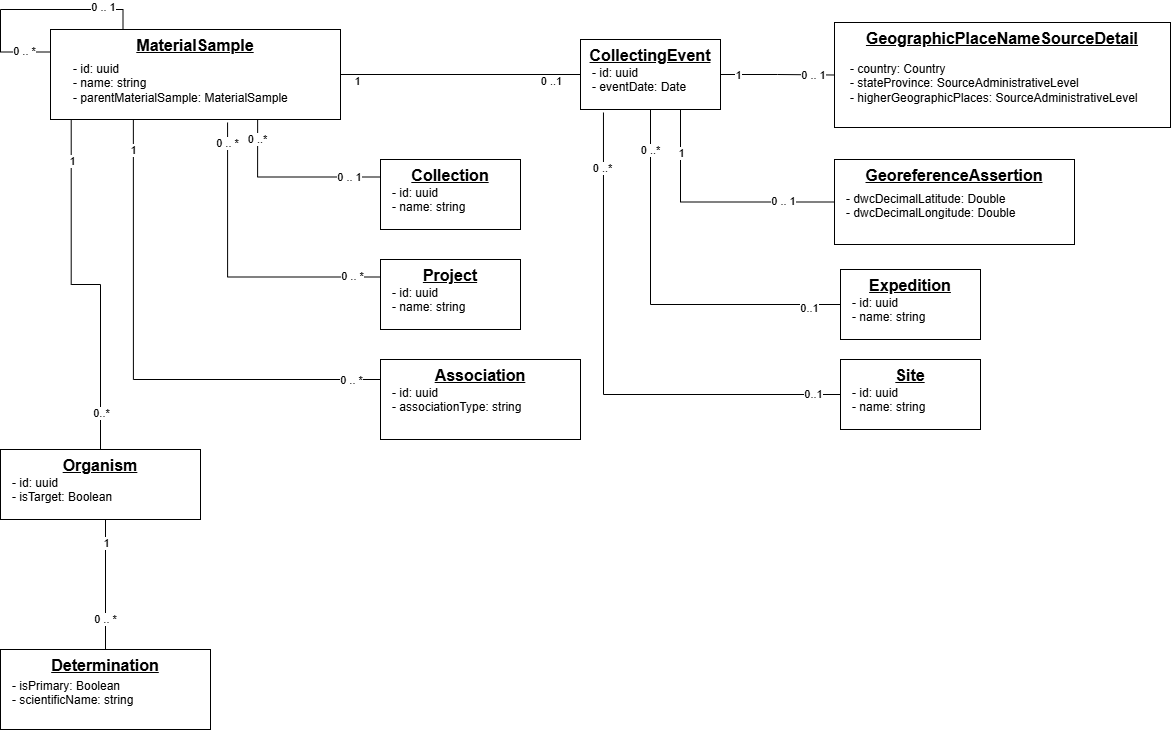

The diagram above was exported from draw.io. Its source (the exported page's mxGraphModel, read from the mxfile embedded in the PNG):
<mxGraphModel dx="2054" dy="1137" grid="1" gridSize="10" guides="1" tooltips="1" connect="1" arrows="1" fold="1" page="1" pageScale="1" pageWidth="850" pageHeight="1100" math="0" shadow="0">
  <root>
    <mxCell id="0" />
    <mxCell id="1" parent="0" />
    <mxCell id="9JyIUUTxpsloQZmxydPV-1" parent="1" style="rounded=0;whiteSpace=wrap;html=1;verticalAlign=top;fontStyle=5;fontSize=16;" value="MaterialSample" vertex="1">
      <mxGeometry height="90" width="290" x="60" y="110" as="geometry" />
    </mxCell>
    <mxCell id="9JyIUUTxpsloQZmxydPV-2" parent="9JyIUUTxpsloQZmxydPV-1" style="text;strokeColor=none;fillColor=none;align=left;verticalAlign=top;whiteSpace=wrap;html=1;" value="- id: uuid&lt;br&gt;- name: string&lt;div&gt;- parentMaterialSample: MaterialSample&lt;/div&gt;" vertex="1">
      <mxGeometry height="64.28571428571428" width="248.57142857142858" x="20.714285714285708" y="25.71428571428571" as="geometry" />
    </mxCell>
    <mxCell id="9JyIUUTxpsloQZmxydPV-50" edge="1" parent="1" source="9JyIUUTxpsloQZmxydPV-3" style="edgeStyle=orthogonalEdgeStyle;rounded=0;orthogonalLoop=1;jettySize=auto;html=1;exitX=1;exitY=0.5;exitDx=0;exitDy=0;entryX=0;entryY=0.5;entryDx=0;entryDy=0;endArrow=none;endFill=0;" target="9JyIUUTxpsloQZmxydPV-48">
      <mxGeometry relative="1" as="geometry" />
    </mxCell>
    <mxCell id="9JyIUUTxpsloQZmxydPV-51" connectable="0" parent="9JyIUUTxpsloQZmxydPV-50" style="edgeLabel;html=1;align=center;verticalAlign=middle;resizable=0;points=[];" value="1" vertex="1">
      <mxGeometry relative="1" x="-0.7018" as="geometry">
        <mxPoint as="offset" />
      </mxGeometry>
    </mxCell>
    <mxCell id="9JyIUUTxpsloQZmxydPV-52" connectable="0" parent="9JyIUUTxpsloQZmxydPV-50" style="edgeLabel;html=1;align=center;verticalAlign=middle;resizable=0;points=[];" value="0 .. 1" vertex="1">
      <mxGeometry relative="1" x="0.6316" as="geometry">
        <mxPoint as="offset" />
      </mxGeometry>
    </mxCell>
    <mxCell id="9JyIUUTxpsloQZmxydPV-3" parent="1" style="rounded=0;whiteSpace=wrap;html=1;verticalAlign=top;fontStyle=5;fontSize=16;" value="CollectingEvent" vertex="1">
      <mxGeometry height="70" width="140" x="590" y="120" as="geometry" />
    </mxCell>
    <mxCell id="9JyIUUTxpsloQZmxydPV-4" parent="9JyIUUTxpsloQZmxydPV-3" style="text;strokeColor=none;fillColor=none;align=left;verticalAlign=top;whiteSpace=wrap;html=1;" value="- id: uuid&lt;br&gt;- eventDate: Date" vertex="1">
      <mxGeometry height="50" width="120" x="10" y="20" as="geometry" />
    </mxCell>
    <mxCell id="9JyIUUTxpsloQZmxydPV-5" parent="1" style="rounded=0;whiteSpace=wrap;html=1;verticalAlign=top;fontSize=16;fontStyle=5" value="Organism" vertex="1">
      <mxGeometry height="70" width="200" x="10" y="530" as="geometry" />
    </mxCell>
    <mxCell id="9JyIUUTxpsloQZmxydPV-6" parent="9JyIUUTxpsloQZmxydPV-5" style="text;strokeColor=none;fillColor=none;align=left;verticalAlign=top;whiteSpace=wrap;html=1;" value="- id: uuid&lt;br&gt;- isTarget: Boolean" vertex="1">
      <mxGeometry height="50" width="190" x="10" y="20" as="geometry" />
    </mxCell>
    <mxCell id="9JyIUUTxpsloQZmxydPV-7" edge="1" parent="1" source="9JyIUUTxpsloQZmxydPV-3" style="edgeStyle=orthogonalEdgeStyle;rounded=0;orthogonalLoop=1;jettySize=auto;html=1;endArrow=none;endFill=0;" target="9JyIUUTxpsloQZmxydPV-1" value="">
      <mxGeometry relative="1" as="geometry">
        <mxPoint as="offset" />
      </mxGeometry>
    </mxCell>
    <mxCell id="9JyIUUTxpsloQZmxydPV-15" connectable="0" parent="9JyIUUTxpsloQZmxydPV-7" style="edgeLabel;html=1;align=center;verticalAlign=middle;resizable=0;points=[];" value="0 ..1" vertex="1">
      <mxGeometry relative="1" x="-0.4435" y="1" as="geometry">
        <mxPoint x="37" y="5" as="offset" />
      </mxGeometry>
    </mxCell>
    <mxCell id="9JyIUUTxpsloQZmxydPV-16" connectable="0" parent="9JyIUUTxpsloQZmxydPV-7" style="edgeLabel;html=1;align=center;verticalAlign=middle;resizable=0;points=[];" value="1" vertex="1">
      <mxGeometry relative="1" x="0.2348" y="3" as="geometry">
        <mxPoint x="-76" y="3" as="offset" />
      </mxGeometry>
    </mxCell>
    <mxCell id="9JyIUUTxpsloQZmxydPV-8" edge="1" parent="1" source="9JyIUUTxpsloQZmxydPV-5" style="edgeStyle=orthogonalEdgeStyle;rounded=0;orthogonalLoop=1;jettySize=auto;html=1;endArrow=none;endFill=0;entryX=0;entryY=1;entryDx=0;entryDy=0;" target="9JyIUUTxpsloQZmxydPV-2" value="">
      <mxGeometry relative="1" as="geometry" />
    </mxCell>
    <mxCell id="9JyIUUTxpsloQZmxydPV-20" connectable="0" parent="9JyIUUTxpsloQZmxydPV-8" style="edgeLabel;html=1;align=center;verticalAlign=middle;resizable=0;points=[];" value="1" vertex="1">
      <mxGeometry relative="1" x="0.7704" y="-1" as="geometry">
        <mxPoint as="offset" />
      </mxGeometry>
    </mxCell>
    <mxCell id="9JyIUUTxpsloQZmxydPV-21" connectable="0" parent="9JyIUUTxpsloQZmxydPV-8" style="edgeLabel;html=1;align=center;verticalAlign=middle;resizable=0;points=[];" value="0..*" vertex="1">
      <mxGeometry relative="1" x="-0.7926" as="geometry">
        <mxPoint as="offset" />
      </mxGeometry>
    </mxCell>
    <mxCell id="9JyIUUTxpsloQZmxydPV-23" edge="1" parent="1" source="9JyIUUTxpsloQZmxydPV-9" style="edgeStyle=orthogonalEdgeStyle;rounded=0;orthogonalLoop=1;jettySize=auto;html=1;exitX=0;exitY=0.25;exitDx=0;exitDy=0;entryX=0.75;entryY=1;entryDx=0;entryDy=0;endArrow=none;endFill=0;" target="9JyIUUTxpsloQZmxydPV-2">
      <mxGeometry relative="1" as="geometry" />
    </mxCell>
    <mxCell id="9JyIUUTxpsloQZmxydPV-25" connectable="0" parent="9JyIUUTxpsloQZmxydPV-23" style="edgeLabel;html=1;align=center;verticalAlign=middle;resizable=0;points=[];" value="0 ..*" vertex="1">
      <mxGeometry relative="1" x="0.7899" as="geometry">
        <mxPoint x="-1" as="offset" />
      </mxGeometry>
    </mxCell>
    <mxCell id="9JyIUUTxpsloQZmxydPV-9" parent="1" style="rounded=0;whiteSpace=wrap;html=1;verticalAlign=top;fontStyle=5;fontSize=16;" value="Collection" vertex="1">
      <mxGeometry height="70" width="140" x="390" y="240" as="geometry" />
    </mxCell>
    <mxCell id="9JyIUUTxpsloQZmxydPV-10" parent="9JyIUUTxpsloQZmxydPV-9" style="text;strokeColor=none;fillColor=none;align=left;verticalAlign=top;whiteSpace=wrap;html=1;" value="- id: uuid&lt;br&gt;- name: string" vertex="1">
      <mxGeometry height="50" width="120" x="10" y="20" as="geometry" />
    </mxCell>
    <mxCell id="9JyIUUTxpsloQZmxydPV-11" parent="1" style="rounded=0;whiteSpace=wrap;html=1;verticalAlign=top;fontStyle=5;fontSize=16;" value="Project" vertex="1">
      <mxGeometry height="70" width="140" x="390" y="340" as="geometry" />
    </mxCell>
    <mxCell id="9JyIUUTxpsloQZmxydPV-12" parent="9JyIUUTxpsloQZmxydPV-11" style="text;strokeColor=none;fillColor=none;align=left;verticalAlign=top;whiteSpace=wrap;html=1;" value="- id: uuid&lt;br&gt;- name: string" vertex="1">
      <mxGeometry height="50" width="120" x="10" y="20" as="geometry" />
    </mxCell>
    <mxCell id="9JyIUUTxpsloQZmxydPV-13" parent="1" style="rounded=0;whiteSpace=wrap;html=1;verticalAlign=top;fontStyle=5;fontSize=16;" value="Association" vertex="1">
      <mxGeometry height="80" width="200" x="390" y="440" as="geometry" />
    </mxCell>
    <mxCell id="9JyIUUTxpsloQZmxydPV-14" parent="9JyIUUTxpsloQZmxydPV-13" style="text;strokeColor=none;fillColor=none;align=left;verticalAlign=top;whiteSpace=wrap;html=1;" value="- id: uuid&lt;br&gt;- associationType: string" vertex="1">
      <mxGeometry height="60" width="190" x="10" y="20" as="geometry" />
    </mxCell>
    <mxCell id="9JyIUUTxpsloQZmxydPV-22" edge="1" parent="1" source="9JyIUUTxpsloQZmxydPV-9" style="edgeStyle=none;rounded=0;orthogonalLoop=1;jettySize=auto;html=1;entryX=0.979;entryY=0.956;entryDx=0;entryDy=0;entryPerimeter=0;exitX=0;exitY=0.25;exitDx=0;exitDy=0;strokeColor=none;endArrow=none;endFill=0;" target="9JyIUUTxpsloQZmxydPV-1">
      <mxGeometry relative="1" as="geometry">
        <Array as="points">
          <mxPoint x="344" y="258" />
        </Array>
      </mxGeometry>
    </mxCell>
    <mxCell id="9JyIUUTxpsloQZmxydPV-24" connectable="0" parent="9JyIUUTxpsloQZmxydPV-22" style="edgeLabel;html=1;align=center;verticalAlign=middle;resizable=0;points=[];" value="0 .. 1" vertex="1">
      <mxGeometry relative="1" x="-0.4065" as="geometry">
        <mxPoint as="offset" />
      </mxGeometry>
    </mxCell>
    <mxCell id="9JyIUUTxpsloQZmxydPV-26" edge="1" parent="1" source="9JyIUUTxpsloQZmxydPV-11" style="edgeStyle=orthogonalEdgeStyle;rounded=0;orthogonalLoop=1;jettySize=auto;html=1;exitX=0;exitY=0.25;exitDx=0;exitDy=0;entryX=0.629;entryY=1.047;entryDx=0;entryDy=0;entryPerimeter=0;endArrow=none;endFill=0;" target="9JyIUUTxpsloQZmxydPV-2">
      <mxGeometry relative="1" as="geometry" />
    </mxCell>
    <mxCell id="9JyIUUTxpsloQZmxydPV-27" connectable="0" parent="9JyIUUTxpsloQZmxydPV-26" style="edgeLabel;html=1;align=center;verticalAlign=middle;resizable=0;points=[];" value="0 .. *" vertex="1">
      <mxGeometry relative="1" x="0.87" y="1" as="geometry">
        <mxPoint as="offset" />
      </mxGeometry>
    </mxCell>
    <mxCell id="9JyIUUTxpsloQZmxydPV-28" connectable="0" parent="9JyIUUTxpsloQZmxydPV-26" style="edgeLabel;html=1;align=center;verticalAlign=middle;resizable=0;points=[];" value="0 .. *" vertex="1">
      <mxGeometry relative="1" x="-0.8113" y="-1" as="geometry">
        <mxPoint as="offset" />
      </mxGeometry>
    </mxCell>
    <mxCell id="9JyIUUTxpsloQZmxydPV-29" edge="1" parent="1" style="edgeStyle=orthogonalEdgeStyle;rounded=0;orthogonalLoop=1;jettySize=auto;html=1;entryX=0.25;entryY=1;entryDx=0;entryDy=0;endArrow=none;endFill=0;" target="9JyIUUTxpsloQZmxydPV-2">
      <mxGeometry relative="1" as="geometry">
        <Array as="points">
          <mxPoint x="143" y="460" />
        </Array>
        <mxPoint x="390" y="460" as="sourcePoint" />
      </mxGeometry>
    </mxCell>
    <mxCell id="9JyIUUTxpsloQZmxydPV-30" connectable="0" parent="9JyIUUTxpsloQZmxydPV-29" style="edgeLabel;html=1;align=center;verticalAlign=middle;resizable=0;points=[];" value="0 .. *" vertex="1">
      <mxGeometry relative="1" x="-0.8383" y="1" as="geometry">
        <mxPoint x="11" y="-1" as="offset" />
      </mxGeometry>
    </mxCell>
    <mxCell id="9JyIUUTxpsloQZmxydPV-31" connectable="0" parent="9JyIUUTxpsloQZmxydPV-29" style="edgeLabel;html=1;align=center;verticalAlign=middle;resizable=0;points=[];" value="1" vertex="1">
      <mxGeometry relative="1" x="0.8817" as="geometry">
        <mxPoint as="offset" />
      </mxGeometry>
    </mxCell>
    <mxCell id="9JyIUUTxpsloQZmxydPV-33" edge="1" parent="1" source="9JyIUUTxpsloQZmxydPV-1" style="edgeStyle=orthogonalEdgeStyle;rounded=0;orthogonalLoop=1;jettySize=auto;html=1;exitX=0;exitY=0.25;exitDx=0;exitDy=0;entryX=0.25;entryY=0;entryDx=0;entryDy=0;endArrow=none;endFill=0;" target="9JyIUUTxpsloQZmxydPV-1">
      <mxGeometry relative="1" as="geometry">
        <Array as="points">
          <mxPoint x="10" y="133" />
          <mxPoint x="10" y="90" />
          <mxPoint x="133" y="90" />
        </Array>
      </mxGeometry>
    </mxCell>
    <mxCell id="9JyIUUTxpsloQZmxydPV-34" connectable="0" parent="9JyIUUTxpsloQZmxydPV-33" style="edgeLabel;html=1;align=center;verticalAlign=middle;resizable=0;points=[];" value="0 .. 1" vertex="1">
      <mxGeometry relative="1" x="0.6553" y="3" as="geometry">
        <mxPoint x="1" as="offset" />
      </mxGeometry>
    </mxCell>
    <mxCell id="9JyIUUTxpsloQZmxydPV-35" connectable="0" parent="9JyIUUTxpsloQZmxydPV-33" style="edgeLabel;html=1;align=center;verticalAlign=middle;resizable=0;points=[];" value="0 .. *" vertex="1">
      <mxGeometry relative="1" x="-0.7702" y="-1" as="geometry">
        <mxPoint as="offset" />
      </mxGeometry>
    </mxCell>
    <mxCell id="9JyIUUTxpsloQZmxydPV-38" edge="1" parent="1" source="9JyIUUTxpsloQZmxydPV-36" style="edgeStyle=orthogonalEdgeStyle;rounded=0;orthogonalLoop=1;jettySize=auto;html=1;exitX=0.5;exitY=0;exitDx=0;exitDy=0;entryX=0.5;entryY=1;entryDx=0;entryDy=0;endArrow=none;endFill=0;" target="9JyIUUTxpsloQZmxydPV-6">
      <mxGeometry relative="1" as="geometry" />
    </mxCell>
    <mxCell id="9JyIUUTxpsloQZmxydPV-39" connectable="0" parent="9JyIUUTxpsloQZmxydPV-38" style="edgeLabel;html=1;align=center;verticalAlign=middle;resizable=0;points=[];" value="0 .. *" vertex="1">
      <mxGeometry relative="1" x="-0.525" y="1" as="geometry">
        <mxPoint as="offset" />
      </mxGeometry>
    </mxCell>
    <mxCell id="9JyIUUTxpsloQZmxydPV-40" connectable="0" parent="9JyIUUTxpsloQZmxydPV-38" style="edgeLabel;html=1;align=center;verticalAlign=middle;resizable=0;points=[];" value="1" vertex="1">
      <mxGeometry relative="1" x="0.65" as="geometry">
        <mxPoint as="offset" />
      </mxGeometry>
    </mxCell>
    <mxCell id="9JyIUUTxpsloQZmxydPV-36" parent="1" style="rounded=0;whiteSpace=wrap;html=1;verticalAlign=top;fontSize=16;fontStyle=5" value="Determination" vertex="1">
      <mxGeometry height="80" width="210" x="10" y="730" as="geometry" />
    </mxCell>
    <mxCell id="9JyIUUTxpsloQZmxydPV-37" parent="9JyIUUTxpsloQZmxydPV-36" style="text;strokeColor=none;fillColor=none;align=left;verticalAlign=top;whiteSpace=wrap;html=1;" value="&lt;div&gt;-&amp;nbsp;isPrimary: Boolean&lt;br&gt;- scientificName: string&lt;/div&gt;" vertex="1">
      <mxGeometry height="57.14285714285714" width="200" x="10" y="22.857142857142854" as="geometry" />
    </mxCell>
    <mxCell id="9JyIUUTxpsloQZmxydPV-41" parent="1" style="rounded=0;whiteSpace=wrap;html=1;verticalAlign=top;fontStyle=5;fontSize=16;" value="GeoreferenceAssertion" vertex="1">
      <mxGeometry height="85" width="240" x="844" y="240" as="geometry" />
    </mxCell>
    <mxCell id="9JyIUUTxpsloQZmxydPV-42" parent="9JyIUUTxpsloQZmxydPV-41" style="text;strokeColor=none;fillColor=none;align=left;verticalAlign=top;whiteSpace=wrap;html=1;" value="-&amp;nbsp;&lt;span style=&quot;background-color: initial;&quot;&gt;dwcDecimalLatitude: Double&lt;/span&gt;&lt;div&gt;&lt;span style=&quot;background-color: initial;&quot;&gt;- dwcDecimalLongitude: Double&lt;/span&gt;&lt;/div&gt;" vertex="1">
      <mxGeometry height="28.33333333333334" width="219.99999999999994" x="10.000000000000002" y="26.348333333333336" as="geometry" />
    </mxCell>
    <mxCell id="9JyIUUTxpsloQZmxydPV-43" edge="1" parent="1" source="9JyIUUTxpsloQZmxydPV-4" style="edgeStyle=orthogonalEdgeStyle;rounded=0;orthogonalLoop=1;jettySize=auto;html=1;exitX=0.75;exitY=1;exitDx=0;exitDy=0;endArrow=none;endFill=0;entryX=0;entryY=0.5;entryDx=0;entryDy=0;" target="9JyIUUTxpsloQZmxydPV-41">
      <mxGeometry relative="1" as="geometry">
        <mxPoint x="800" y="290" as="targetPoint" />
      </mxGeometry>
    </mxCell>
    <mxCell id="9JyIUUTxpsloQZmxydPV-44" connectable="0" parent="9JyIUUTxpsloQZmxydPV-43" style="edgeLabel;html=1;align=center;verticalAlign=middle;resizable=0;points=[];" value="0 .. 1" vertex="1">
      <mxGeometry relative="1" x="0.5861" y="2" as="geometry">
        <mxPoint y="1" as="offset" />
      </mxGeometry>
    </mxCell>
    <mxCell id="9JyIUUTxpsloQZmxydPV-47" connectable="0" parent="9JyIUUTxpsloQZmxydPV-43" style="edgeLabel;html=1;align=center;verticalAlign=middle;resizable=0;points=[];" value="1" vertex="1">
      <mxGeometry relative="1" x="-0.6424" as="geometry">
        <mxPoint y="-1" as="offset" />
      </mxGeometry>
    </mxCell>
    <mxCell id="9JyIUUTxpsloQZmxydPV-48" parent="1" style="rounded=0;whiteSpace=wrap;html=1;verticalAlign=top;fontStyle=5;fontSize=16;" value="GeographicPlaceNameSourceDetail" vertex="1">
      <mxGeometry height="105" width="336" x="844" y="103" as="geometry" />
    </mxCell>
    <mxCell id="9JyIUUTxpsloQZmxydPV-49" parent="9JyIUUTxpsloQZmxydPV-48" style="text;strokeColor=none;fillColor=none;align=left;verticalAlign=top;whiteSpace=wrap;html=1;" value="-&amp;nbsp;&lt;span style=&quot;background-color: initial;&quot;&gt;country: Country&lt;/span&gt;&lt;div&gt;&lt;span style=&quot;background-color: initial;&quot;&gt;-&amp;nbsp;&lt;/span&gt;&lt;span style=&quot;background-color: initial;&quot;&gt;stateProvince&lt;/span&gt;&lt;span style=&quot;background-color: initial;&quot;&gt;:&amp;nbsp;&lt;/span&gt;&lt;span style=&quot;background-color: initial;&quot;&gt;SourceAdministrativeLevel&lt;/span&gt;&lt;/div&gt;&lt;div&gt;&lt;span style=&quot;background-color: initial;&quot;&gt;-&amp;nbsp;&lt;/span&gt;&lt;span style=&quot;background-color: initial;&quot;&gt;higherGeographicPlaces:&amp;nbsp;&lt;/span&gt;&lt;span style=&quot;background-color: initial;&quot;&gt;SourceAdministrativeLevel&lt;/span&gt;&lt;/div&gt;" vertex="1">
      <mxGeometry height="35.000000000000014" width="307.99999999999994" x="14.000000000000004" y="32.547941176470594" as="geometry" />
    </mxCell>
    <mxCell id="6NupEVhuUlygqZR88_2V-4" parent="1" style="rounded=0;whiteSpace=wrap;html=1;verticalAlign=top;fontStyle=5;fontSize=16;" value="Expedition" vertex="1">
      <mxGeometry height="70" width="140" x="850" y="350" as="geometry" />
    </mxCell>
    <mxCell id="6NupEVhuUlygqZR88_2V-5" parent="6NupEVhuUlygqZR88_2V-4" style="text;strokeColor=none;fillColor=none;align=left;verticalAlign=top;whiteSpace=wrap;html=1;" value="- id: uuid&lt;br&gt;- name: string" vertex="1">
      <mxGeometry height="50" width="120" x="10" y="20" as="geometry" />
    </mxCell>
    <mxCell id="6NupEVhuUlygqZR88_2V-7" parent="1" style="rounded=0;whiteSpace=wrap;html=1;verticalAlign=top;fontStyle=5;fontSize=16;" value="Site" vertex="1">
      <mxGeometry height="70" width="140" x="850" y="440" as="geometry" />
    </mxCell>
    <mxCell id="6NupEVhuUlygqZR88_2V-8" parent="6NupEVhuUlygqZR88_2V-7" style="text;strokeColor=none;fillColor=none;align=left;verticalAlign=top;whiteSpace=wrap;html=1;" value="- id: uuid&lt;br&gt;- name: string" vertex="1">
      <mxGeometry height="50" width="120" x="10" y="20" as="geometry" />
    </mxCell>
    <mxCell id="6NupEVhuUlygqZR88_2V-9" edge="1" parent="1" source="6NupEVhuUlygqZR88_2V-4" style="edgeStyle=orthogonalEdgeStyle;rounded=0;orthogonalLoop=1;jettySize=auto;html=1;exitX=0;exitY=0.5;exitDx=0;exitDy=0;entryX=0.5;entryY=1;entryDx=0;entryDy=0;endArrow=none;endFill=0;" target="9JyIUUTxpsloQZmxydPV-4">
      <mxGeometry relative="1" as="geometry">
        <mxPoint x="763" y="408" as="sourcePoint" />
        <mxPoint x="640" y="350" as="targetPoint" />
      </mxGeometry>
    </mxCell>
    <mxCell id="6NupEVhuUlygqZR88_2V-10" connectable="0" parent="6NupEVhuUlygqZR88_2V-9" style="edgeLabel;html=1;align=center;verticalAlign=middle;resizable=0;points=[];" value="0 ..*" vertex="1">
      <mxGeometry relative="1" x="0.7899" as="geometry">
        <mxPoint x="-1" as="offset" />
      </mxGeometry>
    </mxCell>
    <mxCell id="6NupEVhuUlygqZR88_2V-19" connectable="0" parent="6NupEVhuUlygqZR88_2V-9" style="edgeLabel;html=1;align=center;verticalAlign=middle;resizable=0;points=[];" value="0..1" vertex="1">
      <mxGeometry relative="1" x="-0.8338" y="3" as="geometry">
        <mxPoint as="offset" />
      </mxGeometry>
    </mxCell>
    <mxCell id="6NupEVhuUlygqZR88_2V-11" edge="1" parent="1" source="6NupEVhuUlygqZR88_2V-7" style="edgeStyle=orthogonalEdgeStyle;rounded=0;orthogonalLoop=1;jettySize=auto;html=1;exitX=0;exitY=0.5;exitDx=0;exitDy=0;entryX=0.108;entryY=1.06;entryDx=0;entryDy=0;endArrow=none;endFill=0;entryPerimeter=0;" target="9JyIUUTxpsloQZmxydPV-4">
      <mxGeometry relative="1" as="geometry">
        <mxPoint x="823" y="518" as="sourcePoint" />
        <mxPoint x="700" y="460" as="targetPoint" />
      </mxGeometry>
    </mxCell>
    <mxCell id="6NupEVhuUlygqZR88_2V-12" connectable="0" parent="6NupEVhuUlygqZR88_2V-11" style="edgeLabel;html=1;align=center;verticalAlign=middle;resizable=0;points=[];" value="0 ..*" vertex="1">
      <mxGeometry relative="1" x="0.7899" as="geometry">
        <mxPoint x="-1" as="offset" />
      </mxGeometry>
    </mxCell>
    <mxCell id="6NupEVhuUlygqZR88_2V-18" connectable="0" parent="6NupEVhuUlygqZR88_2V-11" style="edgeLabel;html=1;align=center;verticalAlign=middle;resizable=0;points=[];" value="0..1" vertex="1">
      <mxGeometry relative="1" x="-0.8921" y="-1" as="geometry">
        <mxPoint as="offset" />
      </mxGeometry>
    </mxCell>
  </root>
</mxGraphModel>